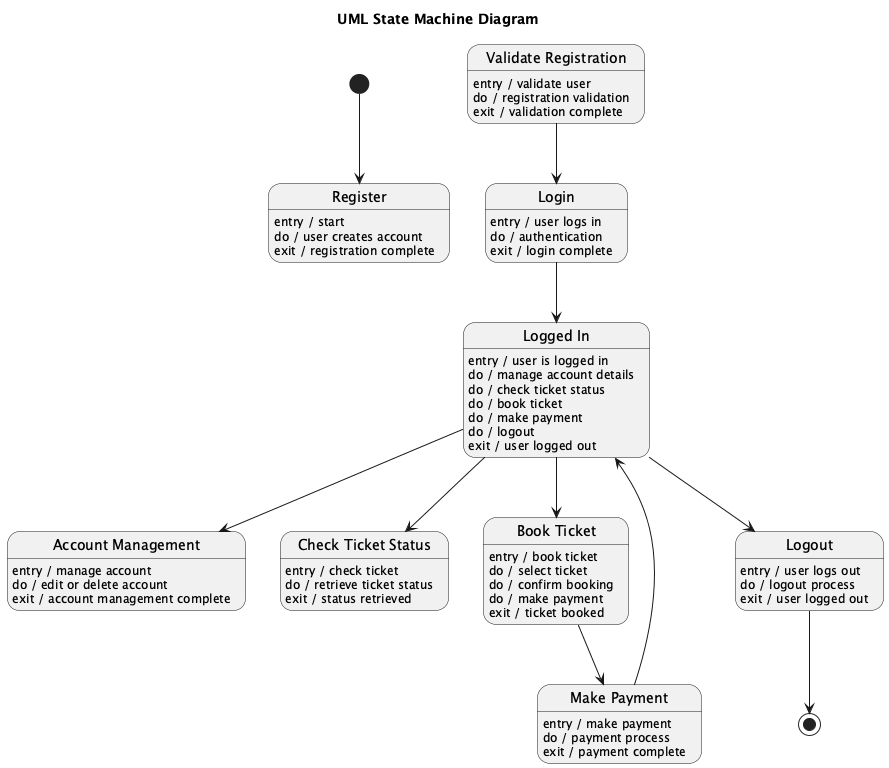

The diagram above was rendered by PlantUML. Its source (embedded in the PNG):
@startuml
title UML State Machine Diagram

[*] --> Register

state "Register" as Register
Register : entry / start
Register : do / user creates account
Register : exit / registration complete

state "Validate Registration" as Validate
Validate : entry / validate user
Validate : do / registration validation
Validate : exit / validation complete

state "Login" as Login
Login : entry / user logs in
Login : do / authentication
Login : exit / login complete

state "Logged In" as LoggedIn
LoggedIn : entry / user is logged in
LoggedIn : do / manage account details
LoggedIn : do / check ticket status
LoggedIn : do / book ticket
LoggedIn : do / make payment
LoggedIn : do / logout
LoggedIn : exit / user logged out

state "Account Management" as AccountManagement
AccountManagement : entry / manage account
AccountManagement : do / edit or delete account
AccountManagement : exit / account management complete

state "Check Ticket Status" as CheckStatus
CheckStatus : entry / check ticket
CheckStatus : do / retrieve ticket status
CheckStatus : exit / status retrieved

state "Book Ticket" as BookTicket
BookTicket : entry / book ticket
BookTicket : do / select ticket
BookTicket : do / confirm booking
BookTicket : do / make payment
BookTicket : exit / ticket booked

state "Make Payment" as MakePayment
MakePayment : entry / make payment
MakePayment : do / payment process
MakePayment : exit / payment complete

state "Logout" as Logout
Logout : entry / user logs out
Logout : do / logout process
Logout : exit / user logged out

Validate --> Login
Login --> LoggedIn
LoggedIn --> AccountManagement
LoggedIn --> CheckStatus
LoggedIn --> BookTicket
BookTicket --> MakePayment
MakePayment --> LoggedIn
LoggedIn --> Logout
Logout --> [*]

@enduml